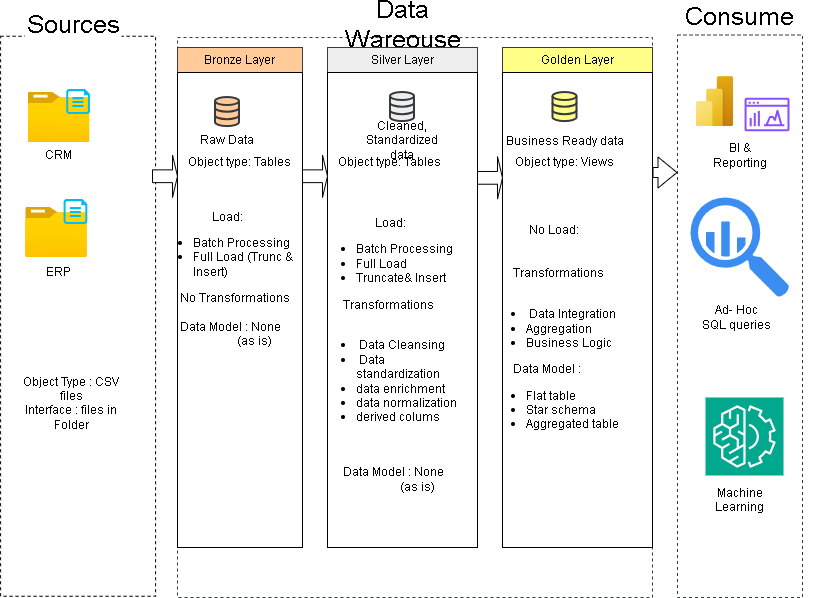

The diagram above was exported from draw.io. Its source (the exported page's mxGraphModel, read from the mxfile embedded in the PNG):
<mxGraphModel dx="1069" dy="626" grid="1" gridSize="25" guides="1" tooltips="1" connect="1" arrows="1" fold="1" page="1" pageScale="1" pageWidth="850" pageHeight="1100" math="0" shadow="0">
  <root>
    <mxCell id="0" />
    <mxCell id="1" parent="0" />
    <mxCell id="hq3LMLHih-Ig4cj5vORq-1" parent="1" style="rounded=0;whiteSpace=wrap;html=1;fillColor=none;strokeColor=default;dashed=1;" value="" vertex="1">
      <mxGeometry height="560" width="155" x="23.089999999999975" y="138.75" as="geometry" />
    </mxCell>
    <mxCell id="hq3LMLHih-Ig4cj5vORq-2" parent="1" style="rounded=0;whiteSpace=wrap;html=1;strokeColor=none;" value="&lt;font style=&quot;font-size: 25px;&quot;&gt;Sources&lt;/font&gt;" vertex="1">
      <mxGeometry height="27.5" width="96.46" x="47.5" y="112.5" as="geometry" />
    </mxCell>
    <mxCell id="hq3LMLHih-Ig4cj5vORq-6" parent="1" style="rounded=0;whiteSpace=wrap;html=1;fillColor=none;strokeColor=#36393d;dashed=1;" value="" vertex="1">
      <mxGeometry height="560" width="475" x="200" y="140" as="geometry" />
    </mxCell>
    <mxCell id="hq3LMLHih-Ig4cj5vORq-7" parent="1" style="rounded=0;whiteSpace=wrap;html=1;fillColor=none;strokeColor=none;" value="&lt;span style=&quot;font-size: 25px;&quot;&gt;Data Wareouse&lt;/span&gt;" vertex="1">
      <mxGeometry height="10" width="175" x="338" y="121.25" as="geometry" />
    </mxCell>
    <mxCell id="hq3LMLHih-Ig4cj5vORq-10" parent="1" style="rounded=0;whiteSpace=wrap;html=1;fillColor=none;strokeColor=#36393d;dashed=1;" value="" vertex="1">
      <mxGeometry height="562.5" width="125" x="700" y="137.5" as="geometry" />
    </mxCell>
    <mxCell id="hq3LMLHih-Ig4cj5vORq-12" parent="1" style="rounded=0;whiteSpace=wrap;html=1;fillColor=none;strokeColor=none;" value="&lt;span style=&quot;font-size: 25px;&quot;&gt;Consume&lt;/span&gt;" vertex="1">
      <mxGeometry height="10" width="175" x="675" y="112.5" as="geometry" />
    </mxCell>
    <mxCell id="hq3LMLHih-Ig4cj5vORq-13" parent="1" style="rounded=0;whiteSpace=wrap;html=1;fillColor=#ffcc99;strokeColor=#36393d;" value="Bronze Layer" vertex="1">
      <mxGeometry height="25" width="125" x="200" y="150" as="geometry" />
    </mxCell>
    <mxCell id="hq3LMLHih-Ig4cj5vORq-14" parent="1" style="rounded=0;whiteSpace=wrap;html=1;fillColor=none;" value="" vertex="1">
      <mxGeometry height="475" width="125" x="200" y="175" as="geometry" />
    </mxCell>
    <mxCell id="hq3LMLHih-Ig4cj5vORq-17" parent="1" style="rounded=0;whiteSpace=wrap;html=1;fillColor=#eeeeee;strokeColor=#36393d;" value="Silver Layer" vertex="1">
      <mxGeometry height="25" width="150" x="350" y="150" as="geometry" />
    </mxCell>
    <mxCell id="hq3LMLHih-Ig4cj5vORq-20" parent="1" style="rounded=0;whiteSpace=wrap;html=1;fillColor=none;" value="" vertex="1">
      <mxGeometry height="475" width="150" x="350" y="175" as="geometry" />
    </mxCell>
    <mxCell id="hq3LMLHih-Ig4cj5vORq-21" parent="1" style="rounded=0;whiteSpace=wrap;html=1;fillColor=#ffff88;strokeColor=#36393d;" value="Golden Layer" vertex="1">
      <mxGeometry height="25" width="150" x="525" y="150" as="geometry" />
    </mxCell>
    <mxCell id="hq3LMLHih-Ig4cj5vORq-22" parent="1" style="rounded=0;whiteSpace=wrap;html=1;fillColor=none;" value="" vertex="1">
      <mxGeometry height="475" width="150" x="525" y="175" as="geometry" />
    </mxCell>
    <mxCell id="hq3LMLHih-Ig4cj5vORq-23" parent="1" style="image;aspect=fixed;html=1;points=[];align=center;fontSize=12;image=img/lib/azure2/general/Folder_Blank.svg;" value="" vertex="1">
      <mxGeometry height="50" width="61.62" x="50.81" y="195" as="geometry" />
    </mxCell>
    <mxCell id="hq3LMLHih-Ig4cj5vORq-24" parent="1" style="verticalLabelPosition=bottom;html=1;verticalAlign=top;align=center;strokeColor=none;fillColor=#00BEF2;shape=mxgraph.azure.cloud_services_configuration_file;pointerEvents=1;" value="" vertex="1">
      <mxGeometry height="25" width="23.69" x="88.74000000000001" y="191.6" as="geometry" />
    </mxCell>
    <mxCell id="hq3LMLHih-Ig4cj5vORq-32" parent="1" style="image;aspect=fixed;html=1;points=[];align=center;fontSize=12;image=img/lib/azure2/general/Folder_Blank.svg;" value="" vertex="1">
      <mxGeometry height="50" width="61.62" x="48.19" y="310" as="geometry" />
    </mxCell>
    <mxCell id="hq3LMLHih-Ig4cj5vORq-33" parent="1" style="verticalLabelPosition=bottom;html=1;verticalAlign=top;align=center;strokeColor=none;fillColor=#00BEF2;shape=mxgraph.azure.cloud_services_configuration_file;pointerEvents=1;" value="" vertex="1">
      <mxGeometry height="25" width="23.69" x="86.12" y="301.6" as="geometry" />
    </mxCell>
    <mxCell id="hq3LMLHih-Ig4cj5vORq-34" parent="1" style="text;html=1;whiteSpace=wrap;strokeColor=none;fillColor=none;align=center;verticalAlign=middle;rounded=0;" value="CRM" vertex="1">
      <mxGeometry height="25" width="60" x="50.81" y="245.5" as="geometry" />
    </mxCell>
    <mxCell id="hq3LMLHih-Ig4cj5vORq-36" parent="1" style="text;html=1;whiteSpace=wrap;strokeColor=none;fillColor=none;align=center;verticalAlign=middle;rounded=0;" value="ERP" vertex="1">
      <mxGeometry height="30" width="60" x="50.81" y="360" as="geometry" />
    </mxCell>
    <mxCell id="hq3LMLHih-Ig4cj5vORq-42" parent="1" style="text;html=1;whiteSpace=wrap;strokeColor=none;fillColor=none;align=center;verticalAlign=middle;rounded=0;" value="Object Type : CSV files&lt;div&gt;Interface : files in Folder&lt;br&gt;&lt;div&gt;&lt;br&gt;&lt;/div&gt;&lt;/div&gt;" vertex="1">
      <mxGeometry height="75" width="100" x="43.96" y="475" as="geometry" />
    </mxCell>
    <mxCell id="hq3LMLHih-Ig4cj5vORq-43" parent="1" style="html=1;verticalLabelPosition=bottom;align=center;labelBackgroundColor=#ffffff;verticalAlign=top;strokeWidth=2;strokeColor=#36393d;shadow=0;dashed=0;shape=mxgraph.ios7.icons.data;fillColor=#ffcc99;" value="" vertex="1">
      <mxGeometry height="29.099999999999998" width="24" x="238" y="200" as="geometry" />
    </mxCell>
    <mxCell id="hq3LMLHih-Ig4cj5vORq-44" parent="1" style="html=1;verticalLabelPosition=bottom;align=center;labelBackgroundColor=#ffffff;verticalAlign=top;strokeWidth=2;strokeColor=#36393d;shadow=0;dashed=0;shape=mxgraph.ios7.icons.data;fillColor=#eeeeee;" value="" vertex="1">
      <mxGeometry height="29.099999999999998" width="24" x="413" y="195" as="geometry" />
    </mxCell>
    <mxCell id="hq3LMLHih-Ig4cj5vORq-45" parent="1" style="html=1;verticalLabelPosition=bottom;align=center;labelBackgroundColor=#ffffff;verticalAlign=top;strokeWidth=2;strokeColor=#36393d;shadow=0;dashed=0;shape=mxgraph.ios7.icons.data;fillColor=#ffff88;" value="" vertex="1">
      <mxGeometry height="29.099999999999998" width="24" x="575.5" y="195" as="geometry" />
    </mxCell>
    <mxCell id="hq3LMLHih-Ig4cj5vORq-49" parent="1" style="shape=singleArrow;whiteSpace=wrap;html=1;" value="" vertex="1">
      <mxGeometry height="42.5" width="25" x="325" y="257.5" as="geometry" />
    </mxCell>
    <mxCell id="hq3LMLHih-Ig4cj5vORq-52" parent="1" style="shape=singleArrow;whiteSpace=wrap;html=1;" value="" vertex="1">
      <mxGeometry height="42.5" width="25" x="175" y="257.5" as="geometry" />
    </mxCell>
    <mxCell id="hq3LMLHih-Ig4cj5vORq-54" parent="1" style="text;html=1;whiteSpace=wrap;strokeColor=none;fillColor=none;align=center;verticalAlign=middle;rounded=0;" value="Raw Data" vertex="1">
      <mxGeometry height="30" width="60" x="220" y="228" as="geometry" />
    </mxCell>
    <mxCell id="hq3LMLHih-Ig4cj5vORq-55" parent="1" style="text;html=1;whiteSpace=wrap;strokeColor=none;fillColor=none;align=center;verticalAlign=middle;rounded=0;" value="Cleaned, Standardized data" vertex="1">
      <mxGeometry height="30" width="100" x="375" y="228" as="geometry" />
    </mxCell>
    <mxCell id="hq3LMLHih-Ig4cj5vORq-56" parent="1" style="text;html=1;whiteSpace=wrap;strokeColor=none;fillColor=none;align=center;verticalAlign=middle;rounded=0;" value="Business Ready data" vertex="1">
      <mxGeometry height="30" width="125" x="525" y="229.1" as="geometry" />
    </mxCell>
    <mxCell id="hq3LMLHih-Ig4cj5vORq-57" parent="1" style="text;html=1;whiteSpace=wrap;strokeColor=none;fillColor=none;align=center;verticalAlign=middle;rounded=0;" value="Object type: Tables" vertex="1">
      <mxGeometry height="30" width="125" x="200" y="250.00000000000003" as="geometry" />
    </mxCell>
    <mxCell id="hq3LMLHih-Ig4cj5vORq-58" parent="1" style="text;html=1;whiteSpace=wrap;strokeColor=none;fillColor=none;align=center;verticalAlign=middle;rounded=0;" value="Object type: Tables" vertex="1">
      <mxGeometry height="30" width="125" x="350" y="250.00000000000003" as="geometry" />
    </mxCell>
    <mxCell id="hq3LMLHih-Ig4cj5vORq-61" parent="1" style="text;html=1;whiteSpace=wrap;strokeColor=none;fillColor=none;align=center;verticalAlign=middle;rounded=0;" value="Object type: Views" vertex="1">
      <mxGeometry height="30" width="125" x="525" y="250.00000000000003" as="geometry" />
    </mxCell>
    <mxCell id="hq3LMLHih-Ig4cj5vORq-62" parent="1" style="text;html=1;whiteSpace=wrap;strokeColor=none;fillColor=none;align=center;verticalAlign=middle;rounded=0;" value="Load:&lt;div&gt;&lt;div&gt;&lt;ul&gt;&lt;li style=&quot;text-align: left;&quot;&gt;&lt;span style=&quot;background-color: transparent; color: light-dark(rgb(0, 0, 0), rgb(255, 255, 255));&quot;&gt;Batch Processing&lt;/span&gt;&lt;/li&gt;&lt;li style=&quot;text-align: left;&quot;&gt;&lt;span style=&quot;background-color: transparent; color: light-dark(rgb(0, 0, 0), rgb(255, 255, 255));&quot;&gt;Full Load (Trunc &amp;amp; Insert)&lt;/span&gt;&lt;/li&gt;&lt;/ul&gt;&lt;div style=&quot;text-align: left;&quot;&gt;&amp;nbsp; &amp;nbsp; &amp;nbsp; &amp;nbsp; &amp;nbsp;No Transformations&lt;/div&gt;&lt;/div&gt;&lt;div style=&quot;text-align: left;&quot;&gt;&amp;nbsp; &amp;nbsp; &amp;nbsp; &amp;nbsp; &amp;nbsp;&lt;/div&gt;&lt;div style=&quot;text-align: left;&quot;&gt;&amp;nbsp; &amp;nbsp; &amp;nbsp; &amp;nbsp; &amp;nbsp;Data Model : None&lt;/div&gt;&lt;div style=&quot;text-align: left;&quot;&gt;&amp;nbsp; &amp;nbsp; &amp;nbsp; &amp;nbsp; &amp;nbsp; &amp;nbsp; &amp;nbsp; &amp;nbsp; &amp;nbsp; &amp;nbsp; &amp;nbsp; &amp;nbsp; &amp;nbsp; &amp;nbsp; (as is)&lt;/div&gt;&lt;div&gt;&lt;span style=&quot;background-color: transparent; color: light-dark(rgb(0, 0, 0), rgb(255, 255, 255));&quot;&gt;&lt;br&gt;&lt;/span&gt;&lt;/div&gt;&lt;div&gt;&lt;br&gt;&lt;/div&gt;&lt;/div&gt;" vertex="1">
      <mxGeometry height="245" width="150" x="175" y="273" as="geometry" />
    </mxCell>
    <mxCell id="hq3LMLHih-Ig4cj5vORq-63" parent="1" style="text;html=1;whiteSpace=wrap;strokeColor=none;fillColor=none;align=center;verticalAlign=middle;rounded=0;" value="Load:&lt;div&gt;&lt;div&gt;&lt;ul&gt;&lt;li style=&quot;text-align: left;&quot;&gt;&lt;span style=&quot;background-color: transparent; color: light-dark(rgb(0, 0, 0), rgb(255, 255, 255));&quot;&gt;Batch Processing&lt;/span&gt;&lt;/li&gt;&lt;li style=&quot;text-align: left;&quot;&gt;&lt;span style=&quot;background-color: transparent; color: light-dark(rgb(0, 0, 0), rgb(255, 255, 255));&quot;&gt;Full Load&amp;nbsp;&lt;/span&gt;&lt;/li&gt;&lt;li style=&quot;text-align: left;&quot;&gt;&lt;span style=&quot;background-color: transparent; color: light-dark(rgb(0, 0, 0), rgb(255, 255, 255));&quot;&gt;Truncate&amp;amp; Insert&lt;/span&gt;&lt;/li&gt;&lt;/ul&gt;&lt;div style=&quot;text-align: left;&quot;&gt;&amp;nbsp; &amp;nbsp; &amp;nbsp; &amp;nbsp; &amp;nbsp;Transformations&lt;/div&gt;&lt;/div&gt;&lt;div style=&quot;text-align: left;&quot;&gt;&amp;nbsp; &amp;nbsp; &amp;nbsp; &amp;nbsp;&amp;nbsp;&lt;/div&gt;&lt;div style=&quot;text-align: left;&quot;&gt;&lt;ul&gt;&lt;li&gt;&amp;nbsp;Data Cleansing&lt;/li&gt;&lt;li&gt;&amp;nbsp;Data standardization&lt;/li&gt;&lt;li&gt;data enrichment&lt;/li&gt;&lt;li&gt;data normalization&lt;/li&gt;&lt;li&gt;derived colums&lt;/li&gt;&lt;/ul&gt;&lt;/div&gt;&lt;div style=&quot;text-align: left;&quot;&gt;&amp;nbsp; &amp;nbsp; &amp;nbsp; &amp;nbsp;&lt;/div&gt;&lt;div style=&quot;text-align: left;&quot;&gt;&amp;nbsp; &amp;nbsp; &amp;nbsp; &amp;nbsp; &amp;nbsp;&lt;/div&gt;&lt;div style=&quot;text-align: left;&quot;&gt;&amp;nbsp; &amp;nbsp; &amp;nbsp; &amp;nbsp; &amp;nbsp;Data Model : None&lt;/div&gt;&lt;div style=&quot;text-align: left;&quot;&gt;&amp;nbsp; &amp;nbsp; &amp;nbsp; &amp;nbsp; &amp;nbsp; &amp;nbsp; &amp;nbsp; &amp;nbsp; &amp;nbsp; &amp;nbsp; &amp;nbsp; &amp;nbsp; &amp;nbsp; &amp;nbsp; (as is)&lt;/div&gt;&lt;div&gt;&lt;span style=&quot;background-color: transparent; color: light-dark(rgb(0, 0, 0), rgb(255, 255, 255));&quot;&gt;&lt;br&gt;&lt;/span&gt;&lt;/div&gt;&lt;div&gt;&lt;br&gt;&lt;/div&gt;&lt;/div&gt;" vertex="1">
      <mxGeometry height="245" width="150" x="337.5" y="350" as="geometry" />
    </mxCell>
    <mxCell id="hq3LMLHih-Ig4cj5vORq-64" parent="1" style="text;html=1;whiteSpace=wrap;strokeColor=none;fillColor=none;align=center;verticalAlign=middle;rounded=0;" value="&amp;nbsp;No Load:&lt;div&gt;&lt;br&gt;&lt;/div&gt;&lt;div&gt;&lt;br&gt;&lt;div&gt;&lt;div&gt;&lt;div style=&quot;text-align: left;&quot;&gt;&amp;nbsp; &amp;nbsp; &amp;nbsp; &amp;nbsp; &amp;nbsp;Transformations&lt;/div&gt;&lt;/div&gt;&lt;div style=&quot;text-align: left;&quot;&gt;&amp;nbsp; &amp;nbsp; &amp;nbsp; &amp;nbsp;&amp;nbsp;&lt;/div&gt;&lt;div style=&quot;text-align: left;&quot;&gt;&lt;ul&gt;&lt;li&gt;&amp;nbsp;Data Integration&lt;/li&gt;&lt;li&gt;Aggregation&lt;/li&gt;&lt;li&gt;Business Logic&lt;/li&gt;&lt;/ul&gt;&lt;/div&gt;&lt;div style=&quot;text-align: left;&quot;&gt;&amp;nbsp; &amp;nbsp; &amp;nbsp; &amp;nbsp; &amp;nbsp;Data Model :&amp;nbsp;&lt;/div&gt;&lt;div style=&quot;text-align: left;&quot;&gt;&lt;ul&gt;&lt;li&gt;&lt;span style=&quot;background-color: transparent; color: light-dark(rgb(0, 0, 0), rgb(255, 255, 255));&quot;&gt;Flat table&lt;/span&gt;&lt;/li&gt;&lt;li&gt;&lt;span style=&quot;background-color: transparent; color: light-dark(rgb(0, 0, 0), rgb(255, 255, 255));&quot;&gt;Star schema&lt;/span&gt;&lt;/li&gt;&lt;li&gt;&lt;span style=&quot;background-color: transparent; color: light-dark(rgb(0, 0, 0), rgb(255, 255, 255));&quot;&gt;Aggregated table&lt;/span&gt;&lt;/li&gt;&lt;/ul&gt;&lt;/div&gt;&lt;div style=&quot;text-align: left;&quot;&gt;&lt;br&gt;&lt;/div&gt;&lt;div style=&quot;text-align: left;&quot;&gt;&lt;br&gt;&lt;/div&gt;&lt;div style=&quot;text-align: left;&quot;&gt;&amp;nbsp; &amp;nbsp; &amp;nbsp; &amp;nbsp; &amp;nbsp; &amp;nbsp; &amp;nbsp; &amp;nbsp; &amp;nbsp; &amp;nbsp; &amp;nbsp; &amp;nbsp; &amp;nbsp;&lt;/div&gt;&lt;div&gt;&lt;span style=&quot;background-color: transparent; color: light-dark(rgb(0, 0, 0), rgb(255, 255, 255));&quot;&gt;&lt;br&gt;&lt;/span&gt;&lt;/div&gt;&lt;div&gt;&lt;br&gt;&lt;/div&gt;&lt;/div&gt;&lt;/div&gt;" vertex="1">
      <mxGeometry height="245" width="150" x="500" y="350" as="geometry" />
    </mxCell>
    <mxCell id="hq3LMLHih-Ig4cj5vORq-65" parent="1" style="shape=singleArrow;whiteSpace=wrap;html=1;" value="" vertex="1">
      <mxGeometry height="42.5" width="25" x="500" y="259.1" as="geometry" />
    </mxCell>
    <mxCell id="hq3LMLHih-Ig4cj5vORq-71" edge="1" parent="1" style="shape=flexArrow;endArrow=classic;html=1;rounded=0;" value="">
      <mxGeometry height="50" relative="1" width="50" as="geometry">
        <mxPoint x="675" y="275" as="sourcePoint" />
        <mxPoint x="700" y="275" as="targetPoint" />
      </mxGeometry>
    </mxCell>
    <mxCell id="hq3LMLHih-Ig4cj5vORq-72" parent="1" style="image;aspect=fixed;html=1;points=[];align=center;fontSize=12;image=img/lib/azure2/power_platform/PowerBI.svg;" value="" vertex="1">
      <mxGeometry height="50" width="37.5" x="718.75" y="179.1" as="geometry" />
    </mxCell>
    <mxCell id="hq3LMLHih-Ig4cj5vORq-74" parent="1" style="text;html=1;whiteSpace=wrap;strokeColor=none;fillColor=none;align=center;verticalAlign=middle;rounded=0;" value="BI &amp;amp; Reporting" vertex="1">
      <mxGeometry height="30" width="60" x="732.5" y="243" as="geometry" />
    </mxCell>
    <mxCell id="hq3LMLHih-Ig4cj5vORq-75" parent="1" style="sketch=0;outlineConnect=0;fontColor=#232F3E;gradientColor=none;fillColor=#8C4FFF;strokeColor=none;dashed=0;verticalLabelPosition=bottom;verticalAlign=top;align=center;html=1;fontSize=12;fontStyle=0;aspect=fixed;pointerEvents=1;shape=mxgraph.aws4.opensearch_dashboards;" value="" vertex="1">
      <mxGeometry height="34" width="44.95" x="767.05" y="200" as="geometry" />
    </mxCell>
    <mxCell id="hq3LMLHih-Ig4cj5vORq-76" parent="1" style="sketch=0;html=1;aspect=fixed;strokeColor=none;shadow=0;fillColor=#3B8DF1;verticalAlign=top;labelPosition=center;verticalLabelPosition=bottom;shape=mxgraph.gcp2.big_query" value="" vertex="1">
      <mxGeometry height="100" width="99" x="713" y="300" as="geometry" />
    </mxCell>
    <mxCell id="hq3LMLHih-Ig4cj5vORq-77" parent="1" style="text;html=1;whiteSpace=wrap;strokeColor=none;fillColor=none;align=center;verticalAlign=middle;rounded=0;" value="Ad- Hoc&lt;div&gt;SQL queries&lt;/div&gt;" vertex="1">
      <mxGeometry height="30" width="93" x="713" y="405" as="geometry" />
    </mxCell>
    <mxCell id="hq3LMLHih-Ig4cj5vORq-78" parent="1" style="sketch=0;points=[[0,0,0],[0.25,0,0],[0.5,0,0],[0.75,0,0],[1,0,0],[0,1,0],[0.25,1,0],[0.5,1,0],[0.75,1,0],[1,1,0],[0,0.25,0],[0,0.5,0],[0,0.75,0],[1,0.25,0],[1,0.5,0],[1,0.75,0]];outlineConnect=0;fontColor=#232F3E;fillColor=#01A88D;strokeColor=#ffffff;dashed=0;verticalLabelPosition=bottom;verticalAlign=top;align=center;html=1;fontSize=12;fontStyle=0;aspect=fixed;shape=mxgraph.aws4.resourceIcon;resIcon=mxgraph.aws4.machine_learning;" value="" vertex="1">
      <mxGeometry height="78" width="78" x="728" y="500" as="geometry" />
    </mxCell>
    <mxCell id="hq3LMLHih-Ig4cj5vORq-79" parent="1" style="text;html=1;whiteSpace=wrap;strokeColor=none;fillColor=none;align=center;verticalAlign=middle;rounded=0;" value="Machine Learning&lt;div&gt;&lt;br&gt;&lt;/div&gt;" vertex="1">
      <mxGeometry height="30" width="75" x="725" y="595" as="geometry" />
    </mxCell>
  </root>
</mxGraphModel>